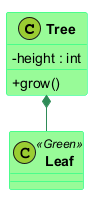

The diagram above was rendered by PlantUML. Its source (embedded in the PNG):
@startuml
skinparam classAttributeIconSize 0
skinparam class {
  BackgroundColor PaleGreen
  ArrowColor SeaGreen
  BorderColor SpringGreen
  FontStyle bold
}
skinparam stereotypeCBackgroundColor YellowGreen
class Tree {
  - height : int
  + grow()
}
class Leaf <<Green>>
Tree *-- Leaf
@enduml